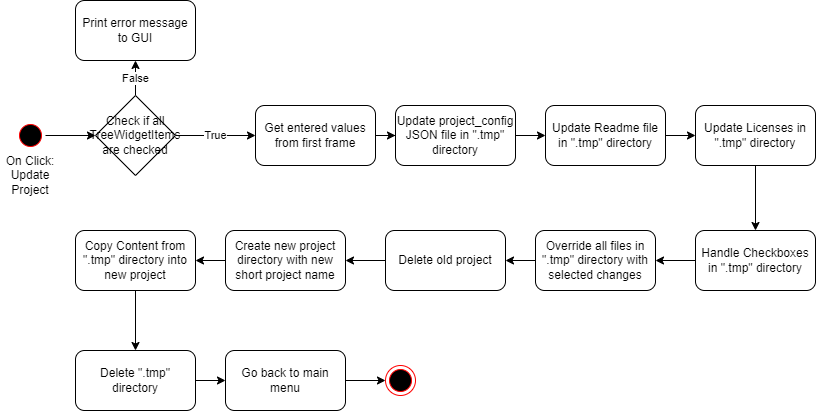

The diagram above was exported from draw.io. Its source (the exported page's mxGraphModel, read from the mxfile embedded in the PNG):
<mxGraphModel dx="1422" dy="762" grid="1" gridSize="10" guides="1" tooltips="1" connect="1" arrows="1" fold="1" page="1" pageScale="1" pageWidth="827" pageHeight="1169" math="0" shadow="0">
  <root>
    <mxCell id="0" />
    <mxCell id="1" parent="0" />
    <mxCell id="dMktUkSwIcEQKuyEJXvX-1" value="" style="ellipse;html=1;shape=endState;fillColor=#000000;strokeColor=#ff0000;" vertex="1" parent="1">
      <mxGeometry x="390" y="395" width="30" height="30" as="geometry" />
    </mxCell>
    <mxCell id="dMktUkSwIcEQKuyEJXvX-10" style="edgeStyle=orthogonalEdgeStyle;rounded=0;orthogonalLoop=1;jettySize=auto;html=1;entryX=0;entryY=0.5;entryDx=0;entryDy=0;" edge="1" parent="1" source="dMktUkSwIcEQKuyEJXvX-2" target="dMktUkSwIcEQKuyEJXvX-18">
      <mxGeometry relative="1" as="geometry" />
    </mxCell>
    <mxCell id="dMktUkSwIcEQKuyEJXvX-2" value="d" style="ellipse;html=1;shape=startState;fillColor=#000000;strokeColor=#ff0000;" vertex="1" parent="1">
      <mxGeometry x="20" y="150" width="30" height="30" as="geometry" />
    </mxCell>
    <mxCell id="dMktUkSwIcEQKuyEJXvX-23" style="edgeStyle=orthogonalEdgeStyle;rounded=0;orthogonalLoop=1;jettySize=auto;html=1;" edge="1" parent="1" source="dMktUkSwIcEQKuyEJXvX-5" target="dMktUkSwIcEQKuyEJXvX-11">
      <mxGeometry relative="1" as="geometry" />
    </mxCell>
    <mxCell id="dMktUkSwIcEQKuyEJXvX-5" value="Update project_config JSON file in &quot;.tmp&quot; directory" style="rounded=1;whiteSpace=wrap;html=1;" vertex="1" parent="1">
      <mxGeometry x="400" y="135" width="120" height="60" as="geometry" />
    </mxCell>
    <mxCell id="dMktUkSwIcEQKuyEJXvX-34" style="edgeStyle=orthogonalEdgeStyle;rounded=0;orthogonalLoop=1;jettySize=auto;html=1;" edge="1" parent="1" source="dMktUkSwIcEQKuyEJXvX-6" target="dMktUkSwIcEQKuyEJXvX-20">
      <mxGeometry relative="1" as="geometry" />
    </mxCell>
    <mxCell id="dMktUkSwIcEQKuyEJXvX-6" value="Handle Checkboxes in &quot;.tmp&quot; directory" style="rounded=1;whiteSpace=wrap;html=1;" vertex="1" parent="1">
      <mxGeometry x="700" y="260" width="120" height="60" as="geometry" />
    </mxCell>
    <mxCell id="dMktUkSwIcEQKuyEJXvX-35" style="edgeStyle=orthogonalEdgeStyle;rounded=0;orthogonalLoop=1;jettySize=auto;html=1;" edge="1" parent="1" source="dMktUkSwIcEQKuyEJXvX-7" target="dMktUkSwIcEQKuyEJXvX-6">
      <mxGeometry relative="1" as="geometry" />
    </mxCell>
    <mxCell id="dMktUkSwIcEQKuyEJXvX-7" value="Update Licenses in &quot;.tmp&quot; directory" style="rounded=1;whiteSpace=wrap;html=1;" vertex="1" parent="1">
      <mxGeometry x="700" y="135" width="120" height="60" as="geometry" />
    </mxCell>
    <mxCell id="dMktUkSwIcEQKuyEJXvX-22" style="edgeStyle=orthogonalEdgeStyle;rounded=0;orthogonalLoop=1;jettySize=auto;html=1;" edge="1" parent="1" source="dMktUkSwIcEQKuyEJXvX-4" target="dMktUkSwIcEQKuyEJXvX-5">
      <mxGeometry relative="1" as="geometry" />
    </mxCell>
    <mxCell id="dMktUkSwIcEQKuyEJXvX-4" value="Get entered values from first frame" style="rounded=1;whiteSpace=wrap;html=1;" vertex="1" parent="1">
      <mxGeometry x="260" y="135" width="120" height="60" as="geometry" />
    </mxCell>
    <mxCell id="dMktUkSwIcEQKuyEJXvX-24" style="edgeStyle=orthogonalEdgeStyle;rounded=0;orthogonalLoop=1;jettySize=auto;html=1;" edge="1" parent="1" source="dMktUkSwIcEQKuyEJXvX-11" target="dMktUkSwIcEQKuyEJXvX-7">
      <mxGeometry relative="1" as="geometry" />
    </mxCell>
    <mxCell id="dMktUkSwIcEQKuyEJXvX-11" value="Update Readme file in &quot;.tmp&quot; directory" style="rounded=1;whiteSpace=wrap;html=1;" vertex="1" parent="1">
      <mxGeometry x="550" y="135" width="120" height="60" as="geometry" />
    </mxCell>
    <mxCell id="dMktUkSwIcEQKuyEJXvX-27" style="edgeStyle=orthogonalEdgeStyle;rounded=0;orthogonalLoop=1;jettySize=auto;html=1;" edge="1" parent="1" source="dMktUkSwIcEQKuyEJXvX-13" target="dMktUkSwIcEQKuyEJXvX-14">
      <mxGeometry relative="1" as="geometry" />
    </mxCell>
    <mxCell id="dMktUkSwIcEQKuyEJXvX-13" value="Delete old project" style="rounded=1;whiteSpace=wrap;html=1;" vertex="1" parent="1">
      <mxGeometry x="390" y="260" width="120" height="60" as="geometry" />
    </mxCell>
    <mxCell id="dMktUkSwIcEQKuyEJXvX-29" style="edgeStyle=orthogonalEdgeStyle;rounded=0;orthogonalLoop=1;jettySize=auto;html=1;" edge="1" parent="1" source="dMktUkSwIcEQKuyEJXvX-14" target="dMktUkSwIcEQKuyEJXvX-15">
      <mxGeometry relative="1" as="geometry" />
    </mxCell>
    <mxCell id="dMktUkSwIcEQKuyEJXvX-14" value="Create new project directory with new short project name" style="rounded=1;whiteSpace=wrap;html=1;" vertex="1" parent="1">
      <mxGeometry x="230" y="260" width="120" height="60" as="geometry" />
    </mxCell>
    <mxCell id="dMktUkSwIcEQKuyEJXvX-30" style="edgeStyle=orthogonalEdgeStyle;rounded=0;orthogonalLoop=1;jettySize=auto;html=1;" edge="1" parent="1" source="dMktUkSwIcEQKuyEJXvX-15" target="dMktUkSwIcEQKuyEJXvX-16">
      <mxGeometry relative="1" as="geometry" />
    </mxCell>
    <mxCell id="dMktUkSwIcEQKuyEJXvX-15" value="Copy Content from &quot;.tmp&quot; directory into new project" style="rounded=1;whiteSpace=wrap;html=1;" vertex="1" parent="1">
      <mxGeometry x="80" y="260" width="120" height="60" as="geometry" />
    </mxCell>
    <mxCell id="dMktUkSwIcEQKuyEJXvX-37" style="edgeStyle=orthogonalEdgeStyle;rounded=0;orthogonalLoop=1;jettySize=auto;html=1;" edge="1" parent="1" source="dMktUkSwIcEQKuyEJXvX-16" target="dMktUkSwIcEQKuyEJXvX-36">
      <mxGeometry relative="1" as="geometry" />
    </mxCell>
    <mxCell id="dMktUkSwIcEQKuyEJXvX-16" value="Delete &quot;.tmp&quot; directory" style="rounded=1;whiteSpace=wrap;html=1;" vertex="1" parent="1">
      <mxGeometry x="80" y="380" width="120" height="60" as="geometry" />
    </mxCell>
    <mxCell id="dMktUkSwIcEQKuyEJXvX-21" value="True" style="edgeStyle=orthogonalEdgeStyle;rounded=0;orthogonalLoop=1;jettySize=auto;html=1;" edge="1" parent="1" source="dMktUkSwIcEQKuyEJXvX-18" target="dMktUkSwIcEQKuyEJXvX-4">
      <mxGeometry relative="1" as="geometry" />
    </mxCell>
    <mxCell id="dMktUkSwIcEQKuyEJXvX-33" value="False" style="edgeStyle=orthogonalEdgeStyle;rounded=0;orthogonalLoop=1;jettySize=auto;html=1;entryX=0.5;entryY=1;entryDx=0;entryDy=0;" edge="1" parent="1" source="dMktUkSwIcEQKuyEJXvX-18" target="dMktUkSwIcEQKuyEJXvX-19">
      <mxGeometry relative="1" as="geometry" />
    </mxCell>
    <mxCell id="dMktUkSwIcEQKuyEJXvX-18" value="Check if all TreeWidgetItems are checked" style="rhombus;whiteSpace=wrap;html=1;" vertex="1" parent="1">
      <mxGeometry x="100" y="125" width="80" height="80" as="geometry" />
    </mxCell>
    <mxCell id="dMktUkSwIcEQKuyEJXvX-19" value="Print error message to GUI" style="rounded=1;whiteSpace=wrap;html=1;" vertex="1" parent="1">
      <mxGeometry x="80" y="30" width="120" height="60" as="geometry" />
    </mxCell>
    <mxCell id="dMktUkSwIcEQKuyEJXvX-28" style="edgeStyle=orthogonalEdgeStyle;rounded=0;orthogonalLoop=1;jettySize=auto;html=1;" edge="1" parent="1" source="dMktUkSwIcEQKuyEJXvX-20" target="dMktUkSwIcEQKuyEJXvX-13">
      <mxGeometry relative="1" as="geometry" />
    </mxCell>
    <mxCell id="dMktUkSwIcEQKuyEJXvX-20" value="Override all files in &quot;.tmp&quot; directory with selected changes" style="rounded=1;whiteSpace=wrap;html=1;" vertex="1" parent="1">
      <mxGeometry x="540" y="260" width="120" height="60" as="geometry" />
    </mxCell>
    <mxCell id="dMktUkSwIcEQKuyEJXvX-32" value="On Click: Update Project" style="text;html=1;strokeColor=none;fillColor=none;align=center;verticalAlign=middle;whiteSpace=wrap;rounded=0;" vertex="1" parent="1">
      <mxGeometry x="5" y="190" width="60" height="30" as="geometry" />
    </mxCell>
    <mxCell id="dMktUkSwIcEQKuyEJXvX-38" style="edgeStyle=orthogonalEdgeStyle;rounded=0;orthogonalLoop=1;jettySize=auto;html=1;" edge="1" parent="1" source="dMktUkSwIcEQKuyEJXvX-36" target="dMktUkSwIcEQKuyEJXvX-1">
      <mxGeometry relative="1" as="geometry" />
    </mxCell>
    <mxCell id="dMktUkSwIcEQKuyEJXvX-36" value="Go back to main menu" style="rounded=1;whiteSpace=wrap;html=1;" vertex="1" parent="1">
      <mxGeometry x="230" y="380" width="120" height="60" as="geometry" />
    </mxCell>
  </root>
</mxGraphModel>